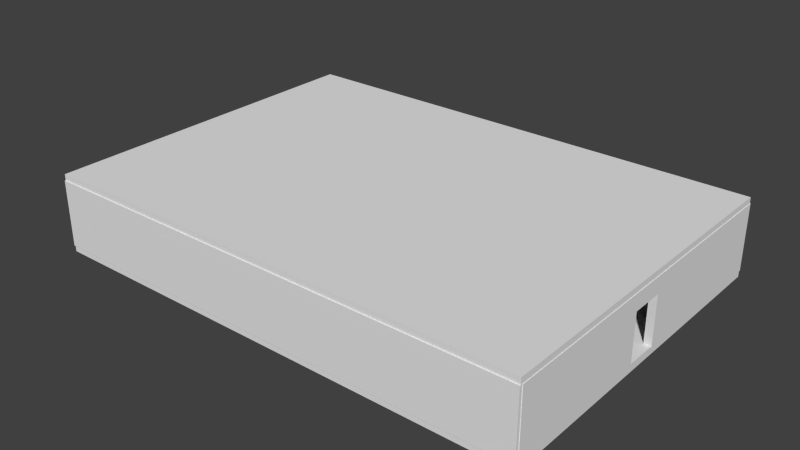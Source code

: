 # Source: paretsHabitacio3.blend  (saved by Blender 2.68.0; exported with 4.5.12 LTS)
import bpy
from mathutils import Matrix  # noqa: F401  (used for matrix-valued properties, if any)

bpy.ops.wm.read_factory_settings(use_empty=True)
scene = bpy.context.scene
scene.name = 'Scene'

# ---- collections
col_collection_1 = bpy.data.collections.new('Collection 1'); scene.collection.children.link(col_collection_1)

# ---- materials (node trees are filled in below, after node groups)
mat_parets = bpy.data.materials.new('Parets')
mat_parets.alpha_threshold = 0.0
mat_parets.use_transparent_shadow = False
mat_parets.roughness = 0.5
mat_parets.line_color = (0.0, 0.0, 0.0, 1.0)
mat_sostre = bpy.data.materials.new('Sostre')
mat_sostre.alpha_threshold = 0.0
mat_sostre.use_transparent_shadow = False
mat_sostre.roughness = 0.5
mat_sostre.line_color = (0.0, 0.0, 0.0, 1.0)
mat_suelo = bpy.data.materials.new('Suelo')
mat_suelo.alpha_threshold = 0.0
mat_suelo.use_transparent_shadow = False
mat_suelo.roughness = 0.5
mat_suelo.line_color = (0.0, 0.0, 0.0, 1.0)

# ---- material node trees

# ---- world
world_world = bpy.data.worlds.new('World'); scene.world = world_world
world_world.color = (0.05088, 0.05088, 0.05088)
world_world.use_sun_shadow = False
world_world.sun_shadow_jitter_overblur = 0.0
world_world.cycles.sampling_method = 'MANUAL'
world_world.cycles.sample_map_resolution = 256

# ---- meshes
me_cube = bpy.data.meshes.new('Cube')
me_cube.from_pydata([(-1.0, -1.0, 1.0), (-1.0, -1.0, -1.0), (-1.0, -0.1253, -1.0), (-1.0, -0.1253, 0.4977), (-1.0, 0.06817, -1.0), (-1.0, 1.0, -1.0), (-1.0, 1.0, 1.0), (-1.0, 0.06817, 0.4977), (1.0, 1.0, 1.0), (1.0, -1.0, 1.0), (1.0, -1.0, -1.0), (1.0, -0.1253, -1.0), (1.0, 0.06817, -1.0), (1.0, 1.0, -1.0), (1.0, -0.1253, 0.4977), (1.0, 0.06817, 0.4977)], [], [(0, 3, 7, 6), (4, 5, 6, 7), (0, 1, 2, 3), (8, 6, 5, 13), (9, 8, 15, 14), (8, 13, 12, 15), (11, 10, 9, 14), (0, 9, 10, 1), (5, 4, 12, 13), (1, 10, 11, 2), (0, 6, 8, 9), (12, 4, 7, 15), (2, 11, 14, 3), (3, 14, 15, 7)])
_uv = me_cube.uv_layers.new(name='UVMap')
_uv.uv.foreach_set('vector', [1.497, -2.483, 1.999, -1.616, 1.999, -1.423, 1.503, -0.4957, 3.488, -1.428, 3.491, -0.5018, 1.503, -0.4957, 1.999, -1.423, 1.497, -2.483, 3.485, -2.49, 3.487, -1.62, 1.999, -1.616, -2.485, -0.4957, -2.491, -2.483, -0.503, -2.49, -0.4969, -0.5018, -0.4969, 1.492, -2.485, 1.498, -1.56, 0.9961, -1.368, 0.9955, -2.485, 1.498, -2.491, -0.4896, -1.565, -0.4924, -1.56, 0.9961, -1.372, -0.493, -0.503, -0.4957, -0.4969, 1.492, -1.368, 0.9955, -0.4969, -0.5018, -0.4908, -2.49, 1.497, -2.483, 1.491, -0.4957, -0.503, 3.489, -1.429, 3.486, -1.423, 1.498, -0.4969, 1.501, -2.491, 3.486, -2.485, 1.498, -1.615, 1.501, -1.621, 3.489, 1.491, 1.498, -0.4969, 1.492, -0.4908, -0.4957, 1.497, -0.4896, 2.985, -0.4957, 2.992, 1.492, 1.503, 1.497, 1.497, -0.4911, 2.985, 1.497, 2.992, 3.484, 1.503, 3.489, 1.497, 1.501, 2.992, 1.492, 2.998, -0.4957, 3.19, -0.4951, 3.184, 1.493])
me_cube.materials.append(mat_parets)
me_cube.use_remesh_preserve_volume = False
me_cube.use_remesh_preserve_attributes = False
me_cube.use_mirror_vertex_groups = False
me_cube.update()
me_cube_001 = bpy.data.meshes.new('Cube.001')
me_cube_001.from_pydata([(-1.0, -1.0, 1.0), (-1.0, -1.0, -1.0), (-1.0, -0.1233, -1.0), (-1.0, -0.1233, 0.4977), (-1.0, 0.06709, -1.0), (-1.0, 1.0, -1.0), (-1.0, 1.0, 1.0), (-1.0, 0.06709, 0.4977), (1.0, 1.0, 1.0), (1.0, -1.0, 1.0), (1.0, -1.0, -1.0), (1.0, -0.1233, -1.0), (1.0, 0.06709, -1.0), (1.0, 1.0, -1.0), (1.0, -0.1233, 0.4977), (1.0, 0.06709, 0.4977)], [], [(0, 3, 7, 6), (4, 5, 6, 7), (0, 1, 2, 3), (8, 6, 5, 13), (9, 8, 15, 14), (8, 13, 12, 15), (11, 10, 9, 14), (0, 9, 10, 1), (5, 4, 12, 13), (1, 10, 11, 2), (0, 6, 8, 9), (12, 4, 7, 15), (2, 11, 14, 3), (3, 14, 15, 7)])
_uv = me_cube_001.uv_layers.new(name='UVMap')
_uv.uv.foreach_set('vector', [-2.839, -0.6144, -1.866, -1.176, -1.654, -1.177, -0.6152, -0.6213, -1.659, -2.842, -0.622, -2.845, -0.6152, -0.6213, -1.654, -1.177, -2.839, -0.6144, -2.845, -2.838, -1.871, -2.841, -1.866, -1.176, -0.6152, -2.838, 1.608, -2.845, 1.615, -0.6213, -0.6083, -0.6144, -0.6152, 1.609, -2.839, 1.616, -1.803, 1.054, -1.592, 1.054, -2.839, 1.616, -2.845, -0.6076, -1.808, -0.6108, -1.803, 1.054, -1.597, -0.6114, -0.622, -0.6144, -0.6152, 1.609, -1.592, 1.054, 3.839, 1.616, 1.615, 1.609, 1.622, -0.6144, 3.845, -0.6076, 2.659, 3.839, 1.622, 3.843, 1.615, 1.619, 2.652, 1.616, 0.6405, 3.842, 0.6337, 1.619, 1.608, 1.616, 1.615, 3.839, -0.6083, 1.616, -0.6152, -0.6076, 1.608, -0.6144, 1.615, 1.609, -1.174, 1.621, -1.18, 3.844, -2.845, 3.839, -2.839, 1.616, 3.28, -2.843, 3.287, -0.6195, 1.622, -0.6144, 1.615, -2.838, 3.287, -0.6195, 3.294, -2.843, 3.506, -2.842, 3.499, -0.6189])
me_cube_001.materials.append(mat_parets)
me_cube_001.use_remesh_preserve_volume = False
me_cube_001.use_remesh_preserve_attributes = False
me_cube_001.use_mirror_vertex_groups = False
me_cube_001.update()
me_cube_007 = bpy.data.meshes.new('Cube.007')
me_cube_007.from_pydata([(-1.0, -1.0, -1.0), (-1.0, 1.0, -1.0), (1.0, 1.0, -1.0), (1.0, -1.0, -1.0), (-1.0, -1.0, 1.0), (-1.0, 1.0, 1.0), (1.0, 1.0, 1.0), (1.0, -1.0, 1.0)], [], [(4, 5, 1, 0), (5, 6, 2, 1), (6, 7, 3, 2), (7, 4, 0, 3), (0, 1, 2, 3), (7, 6, 5, 4)])
_uv = me_cube_007.uv_layers.new(name='UVMap')
_uv.uv.foreach_set('vector', [-0.5412, 2.409, -2.617, 2.416, -2.624, 0.3397, -0.5476, 0.3333, 1.535, 0.3333, -0.5412, 0.327, -0.5348, -1.749, 1.541, -1.743, 1.541, 2.409, -0.5348, 2.416, -0.5412, 0.3397, 1.535, 0.3333, 1.548, 2.416, 1.541, 0.3397, 3.617, 0.3333, 3.624, 2.409, -2.617, 0.3333, -2.624, -1.743, -0.5476, -1.749, -0.5412, 0.327, 1.541, -1.743, 3.617, -1.749, 3.624, 0.327, 1.548, 0.3333])
me_cube_007.materials.append(mat_parets)
me_cube_007.use_remesh_preserve_volume = False
me_cube_007.use_remesh_preserve_attributes = False
me_cube_007.use_mirror_vertex_groups = False
me_cube_007.update()
me_cube_012 = bpy.data.meshes.new('Cube.012')
me_cube_012.from_pydata([(-1.0, -1.0, -1.0), (-1.0, 1.0, -1.0), (1.0, 1.0, -1.0), (1.0, -1.0, -1.0), (-1.0, -1.0, 1.0), (-1.0, 1.0, 1.0), (1.0, 1.0, 1.0), (1.0, -1.0, 1.0)], [], [(4, 5, 1, 0), (5, 6, 2, 1), (6, 7, 3, 2), (7, 4, 0, 3), (0, 1, 2, 3), (7, 6, 5, 4)])
_uv = me_cube_012.uv_layers.new(name='UV coord')
_uv.uv.foreach_set('vector', [1.0, 0.9516, 0.9943, 0.0, 0.0, 0.06978, 0.1713, 1.0, 0.9943, 0.0, 0.9864, 0.006462, 0.005633, 0.07522, 0.0, 0.06978, 0.9864, 0.006462, 0.9934, 0.9462, 0.1741, 0.9941, 0.005633, 0.07522, 0.9934, 0.9462, 1.0, 0.9516, 0.1713, 1.0, 0.1741, 0.9941, 0.1713, 1.0, 0.0, 0.06978, 0.005633, 0.07522, 0.1741, 0.9941, 0.9934, 0.9462, 0.9864, 0.006462, 0.9943, 0.0, 1.0, 0.9516])
me_cube_012.materials.append(mat_sostre)
me_cube_012.use_remesh_preserve_volume = False
me_cube_012.use_remesh_preserve_attributes = False
me_cube_012.use_mirror_vertex_groups = False
me_cube_012.update()
me_cube_013 = bpy.data.meshes.new('Cube.013')
me_cube_013.from_pydata([(-1.0, -1.0, -1.0), (-1.0, 1.0, -1.0), (1.0, 1.0, -1.0), (1.0, -1.0, -1.0), (-1.0, -1.0, 1.0), (-1.0, 1.0, 1.0), (1.0, 1.0, 1.0), (1.0, -1.0, 1.0)], [], [(4, 5, 1, 0), (5, 6, 2, 1), (6, 7, 3, 2), (7, 4, 0, 3), (0, 1, 2, 3), (7, 6, 5, 4)])
_uv = me_cube_013.uv_layers.new(name='UVMap')
_uv.uv.foreach_set('vector', [-0.5437, 2.414, -2.625, 2.421, -2.631, 0.3397, -0.55, 0.3333, 1.537, 0.3333, -0.5437, 0.3269, -0.5373, -1.754, 1.544, -1.748, 1.544, 2.414, -0.5373, 2.421, -0.5437, 0.3397, 1.537, 0.3333, 1.55, 2.421, 1.544, 0.3397, 3.625, 0.3333, 3.631, 2.414, -2.625, 0.3333, -2.631, -1.748, -0.5501, -1.754, -0.5437, 0.3269, 1.544, -1.748, 3.625, -1.754, 3.631, 0.3269, 1.55, 0.3333])
me_cube_013.materials.append(mat_parets)
me_cube_013.use_remesh_preserve_volume = False
me_cube_013.use_remesh_preserve_attributes = False
me_cube_013.use_mirror_vertex_groups = False
me_cube_013.update()
me_cube_014 = bpy.data.meshes.new('Cube.014')
me_cube_014.from_pydata([(-1.0, -1.0, -1.0), (-1.0, 1.0, -1.0), (1.0, 1.0, -1.0), (1.0, -1.0, -1.0), (-1.0, -1.0, 1.0), (-1.0, 1.0, 1.0), (1.0, 1.0, 1.0), (1.0, -1.0, 1.0)], [], [(4, 5, 1, 0), (5, 6, 2, 1), (6, 7, 3, 2), (7, 4, 0, 3), (0, 1, 2, 3), (7, 6, 5, 4)])
_uv = me_cube_014.uv_layers.new(name='UV coord')
_uv.uv.foreach_set('vector', [0.9765, 0.9889, 1.0, 0.0, 0.0, 0.01291, 0.04765, 1.0, 1.0, 0.0, 0.9926, 0.006762, 0.004041, 0.01952, 0.0, 0.01291, 0.9926, 0.006762, 0.9698, 0.9846, 0.0509, 0.9956, 0.004041, 0.01952, 0.9698, 0.9846, 0.9765, 0.9889, 0.04765, 1.0, 0.0509, 0.9956, 0.04765, 1.0, 0.0, 0.01291, 0.004041, 0.01952, 0.0509, 0.9956, 0.9698, 0.9846, 0.9926, 0.006762, 1.0, 0.0, 0.9765, 0.9889])
me_cube_014.materials.append(mat_suelo)
me_cube_014.use_remesh_preserve_volume = False
me_cube_014.use_remesh_preserve_attributes = False
me_cube_014.use_mirror_vertex_groups = False
me_cube_014.update()

# ---- objects
ob_cube = bpy.data.objects.new('Cube', me_cube)
ob_cube_001 = bpy.data.objects.new('Cube.001', me_cube_001)
ob_cube_006 = bpy.data.objects.new('Cube.006', me_cube_007)
ob_cube_012 = bpy.data.objects.new('Cube.012', me_cube_012)
ob_cube_002 = bpy.data.objects.new('Cube.002', me_cube_013)
ob_cube_003 = bpy.data.objects.new('Cube.003', me_cube_014)

# ---- transforms, parenting, visibility, modifiers, constraints
ob_cube.location = (-24.6, 2.22, 0.001931)
ob_cube.scale = (-0.2209, 10.34, 2.002)
ob_cube.lineart.crease_threshold = 0.0
ob_cube_001.location = (4.944, 2.22, 0.001931)
ob_cube_001.scale = (-0.2209, 10.5, 2.002)
ob_cube_001.lineart.crease_threshold = 0.0
ob_cube_006.location = (-9.798, 12.57, 0.001931)
ob_cube_006.rotation_euler = (0.0, -0.0, 1.571)
ob_cube_006.scale = (-0.2209, 14.93, 2.002)
ob_cube_006.lineart.crease_threshold = 0.0
ob_cube_012.location = (-9.798, 2.15, 2.144)
ob_cube_012.rotation_euler = (1.571, -1.571, 0.0)
ob_cube_012.scale = (-0.2264, 14.93, 10.55)
ob_cube_012.lineart.crease_threshold = 0.0
ob_cube_002.location = (-9.798, -8.244, 0.001931)
ob_cube_002.rotation_euler = (0.0, -0.0, 1.571)
ob_cube_002.scale = (-0.2209, 14.93, 2.002)
ob_cube_002.lineart.crease_threshold = 0.0
ob_cube_003.location = (-9.798, 2.15, -2.157)
ob_cube_003.rotation_euler = (1.571, -1.571, 0.0)
ob_cube_003.scale = (-0.2264, 14.93, 10.55)
ob_cube_003.lineart.crease_threshold = 0.0

# ---- collection membership
col_collection_1.objects.link(ob_cube)
col_collection_1.objects.link(ob_cube_001)
col_collection_1.objects.link(ob_cube_006)
col_collection_1.objects.link(ob_cube_012)
col_collection_1.objects.link(ob_cube_002)
col_collection_1.objects.link(ob_cube_003)

# ---- scene / render settings (as saved in the file)
scene.frame_start = 1; scene.frame_end = 250; scene.frame_set(0)
scene.render.engine = 'BLENDER_EEVEE_NEXT'
scene.render.image_settings.color_mode = 'RGB'
scene.render.image_settings.compression = 90
scene.render.resolution_percentage = 50
scene.render.dither_intensity = 0.0
scene.cycles.use_denoising = False
scene.cycles.samples = 10
scene.cycles.sampling_pattern = 'TABULATED_SOBOL'
scene.cycles.light_sampling_threshold = 0.0
scene.cycles.use_adaptive_sampling = False
scene.cycles.use_light_tree = False
scene.cycles.blur_glossy = 0.0
scene.cycles.volume_bounces = 1
scene.cycles.pixel_filter_type = 'GAUSSIAN'
scene.cycles.sample_clamp_indirect = 0.0
scene.view_settings.view_transform = 'Standard'
bpy.context.view_layer.update()

# ---- added for rendering (the .blend has no active camera and no usable light): camera, sun
cam_auto = bpy.data.cameras.new('AutoCamera')
cam_auto.lens = 50.0
cam_auto.sensor_width = 36.0
cam_auto.clip_end = 1000.0
ob_auto_camera = bpy.data.objects.new('AutoCamera', cam_auto)
scene.collection.objects.link(ob_auto_camera)
ob_auto_camera.location = (24.4617, -38.9885, 27.4265)
ob_auto_camera.rotation_euler = (1.09748, -7.21219e-08, 0.694738)
scene.camera = ob_auto_camera
light_auto_sun = bpy.data.lights.new('AutoSun', 'SUN')
light_auto_sun.energy = 3.0
light_auto_sun.angle = 0.0523599
ob_auto_sun = bpy.data.objects.new('AutoSun', light_auto_sun)
scene.collection.objects.link(ob_auto_sun)
ob_auto_sun.rotation_euler = (0.872665, 0.174533, 0.523599)
bpy.context.view_layer.update()
